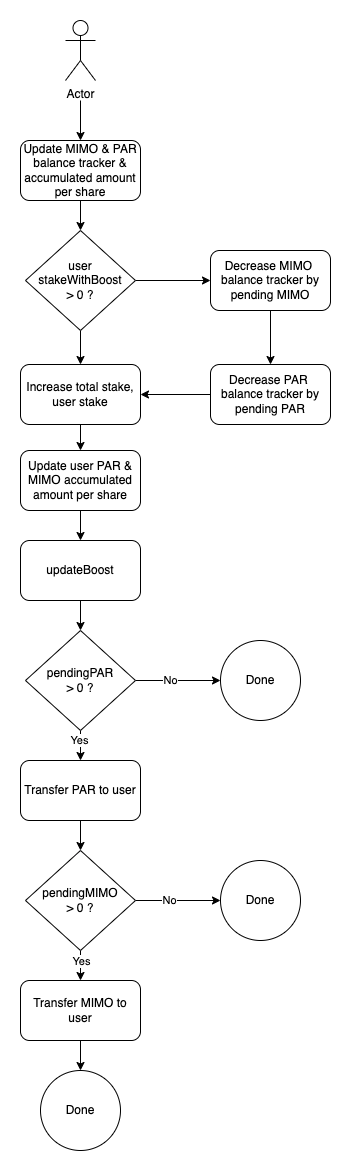

The diagram above was exported from draw.io. Its source (the exported page's mxGraphModel, read from the mxfile embedded in the PNG):
<mxGraphModel dx="1426" dy="638" grid="1" gridSize="10" guides="1" tooltips="1" connect="1" arrows="1" fold="1" page="1" pageScale="1" pageWidth="1169" pageHeight="827" math="0" shadow="0">
  <root>
    <mxCell id="0" />
    <mxCell id="1" parent="0" />
    <mxCell id="H0MdFWBCDduiA42ESMZI-1" value="Actor" style="shape=umlActor;verticalLabelPosition=bottom;verticalAlign=top;html=1;outlineConnect=0;" vertex="1" parent="1">
      <mxGeometry x="105" y="40" width="30" height="60" as="geometry" />
    </mxCell>
    <mxCell id="H0MdFWBCDduiA42ESMZI-13" style="edgeStyle=orthogonalEdgeStyle;rounded=0;orthogonalLoop=1;jettySize=auto;html=1;exitX=0.5;exitY=1;exitDx=0;exitDy=0;entryX=0.5;entryY=0;entryDx=0;entryDy=0;endArrow=classic;endFill=1;endSize=6;strokeWidth=1;" edge="1" parent="1" source="H0MdFWBCDduiA42ESMZI-2" target="H0MdFWBCDduiA42ESMZI-4">
      <mxGeometry relative="1" as="geometry" />
    </mxCell>
    <mxCell id="H0MdFWBCDduiA42ESMZI-2" value="Update MIMO &amp;amp; PAR balance tracker &amp;amp; accumulated amount per share" style="rounded=1;whiteSpace=wrap;html=1;" vertex="1" parent="1">
      <mxGeometry x="60" y="160" width="120" height="60" as="geometry" />
    </mxCell>
    <mxCell id="H0MdFWBCDduiA42ESMZI-14" style="edgeStyle=orthogonalEdgeStyle;rounded=0;orthogonalLoop=1;jettySize=auto;html=1;exitX=0.5;exitY=1;exitDx=0;exitDy=0;entryX=0.5;entryY=0;entryDx=0;entryDy=0;endArrow=classic;endFill=1;endSize=6;strokeWidth=1;" edge="1" parent="1" source="H0MdFWBCDduiA42ESMZI-4" target="H0MdFWBCDduiA42ESMZI-5">
      <mxGeometry relative="1" as="geometry" />
    </mxCell>
    <mxCell id="H0MdFWBCDduiA42ESMZI-30" style="edgeStyle=orthogonalEdgeStyle;rounded=0;orthogonalLoop=1;jettySize=auto;html=1;exitX=1;exitY=0.5;exitDx=0;exitDy=0;entryX=0;entryY=0.5;entryDx=0;entryDy=0;endArrow=classic;endFill=1;endSize=6;strokeWidth=1;" edge="1" parent="1" source="H0MdFWBCDduiA42ESMZI-4" target="H0MdFWBCDduiA42ESMZI-27">
      <mxGeometry relative="1" as="geometry" />
    </mxCell>
    <mxCell id="H0MdFWBCDduiA42ESMZI-4" value="user&lt;br&gt;stakeWithBoost&lt;br&gt;&amp;gt; 0 ?" style="rhombus;whiteSpace=wrap;html=1;" vertex="1" parent="1">
      <mxGeometry x="65" y="250" width="110" height="100" as="geometry" />
    </mxCell>
    <mxCell id="H0MdFWBCDduiA42ESMZI-15" style="edgeStyle=orthogonalEdgeStyle;rounded=0;orthogonalLoop=1;jettySize=auto;html=1;exitX=0.5;exitY=1;exitDx=0;exitDy=0;endArrow=classic;endFill=1;endSize=6;strokeWidth=1;" edge="1" parent="1" source="H0MdFWBCDduiA42ESMZI-5" target="H0MdFWBCDduiA42ESMZI-6">
      <mxGeometry relative="1" as="geometry" />
    </mxCell>
    <mxCell id="H0MdFWBCDduiA42ESMZI-5" value="Increase total stake, user stake" style="rounded=1;whiteSpace=wrap;html=1;" vertex="1" parent="1">
      <mxGeometry x="60" y="384" width="120" height="60" as="geometry" />
    </mxCell>
    <mxCell id="H0MdFWBCDduiA42ESMZI-16" style="edgeStyle=orthogonalEdgeStyle;rounded=0;orthogonalLoop=1;jettySize=auto;html=1;exitX=0.5;exitY=1;exitDx=0;exitDy=0;entryX=0.5;entryY=0;entryDx=0;entryDy=0;endArrow=classic;endFill=1;endSize=6;strokeWidth=1;" edge="1" parent="1" source="H0MdFWBCDduiA42ESMZI-6" target="H0MdFWBCDduiA42ESMZI-7">
      <mxGeometry relative="1" as="geometry" />
    </mxCell>
    <mxCell id="H0MdFWBCDduiA42ESMZI-6" value="Update user PAR &amp;amp; MIMO accumulated amount per share" style="rounded=1;whiteSpace=wrap;html=1;" vertex="1" parent="1">
      <mxGeometry x="60" y="470" width="120" height="60" as="geometry" />
    </mxCell>
    <mxCell id="H0MdFWBCDduiA42ESMZI-17" style="edgeStyle=orthogonalEdgeStyle;rounded=0;orthogonalLoop=1;jettySize=auto;html=1;exitX=0.5;exitY=1;exitDx=0;exitDy=0;endArrow=classic;endFill=1;endSize=6;strokeWidth=1;" edge="1" parent="1" source="H0MdFWBCDduiA42ESMZI-7" target="H0MdFWBCDduiA42ESMZI-8">
      <mxGeometry relative="1" as="geometry" />
    </mxCell>
    <mxCell id="H0MdFWBCDduiA42ESMZI-7" value="updateBoost" style="rounded=1;whiteSpace=wrap;html=1;" vertex="1" parent="1">
      <mxGeometry x="60" y="560" width="120" height="60" as="geometry" />
    </mxCell>
    <mxCell id="H0MdFWBCDduiA42ESMZI-18" style="edgeStyle=orthogonalEdgeStyle;rounded=0;orthogonalLoop=1;jettySize=auto;html=1;exitX=0.5;exitY=1;exitDx=0;exitDy=0;entryX=0.5;entryY=0;entryDx=0;entryDy=0;endArrow=classic;endFill=1;endSize=6;strokeWidth=1;" edge="1" parent="1" source="H0MdFWBCDduiA42ESMZI-8" target="H0MdFWBCDduiA42ESMZI-9">
      <mxGeometry relative="1" as="geometry" />
    </mxCell>
    <mxCell id="OkarcPhwb123EoVtWRSk-3" value="Yes" style="edgeLabel;html=1;align=center;verticalAlign=middle;resizable=0;points=[];" vertex="1" connectable="0" parent="H0MdFWBCDduiA42ESMZI-18">
      <mxGeometry x="-0.4" y="-2" relative="1" as="geometry">
        <mxPoint as="offset" />
      </mxGeometry>
    </mxCell>
    <mxCell id="H0MdFWBCDduiA42ESMZI-26" style="edgeStyle=orthogonalEdgeStyle;rounded=0;orthogonalLoop=1;jettySize=auto;html=1;exitX=1;exitY=0.5;exitDx=0;exitDy=0;endArrow=classic;endFill=1;endSize=6;strokeWidth=1;" edge="1" parent="1" source="H0MdFWBCDduiA42ESMZI-8" target="H0MdFWBCDduiA42ESMZI-25">
      <mxGeometry relative="1" as="geometry" />
    </mxCell>
    <mxCell id="OkarcPhwb123EoVtWRSk-2" value="No" style="edgeLabel;html=1;align=center;verticalAlign=middle;resizable=0;points=[];" vertex="1" connectable="0" parent="H0MdFWBCDduiA42ESMZI-26">
      <mxGeometry x="-0.2" y="1" relative="1" as="geometry">
        <mxPoint as="offset" />
      </mxGeometry>
    </mxCell>
    <mxCell id="H0MdFWBCDduiA42ESMZI-8" value="pendingPAR&lt;br&gt;&amp;gt; 0 ?" style="rhombus;whiteSpace=wrap;html=1;" vertex="1" parent="1">
      <mxGeometry x="65" y="650" width="110" height="100" as="geometry" />
    </mxCell>
    <mxCell id="H0MdFWBCDduiA42ESMZI-19" style="edgeStyle=orthogonalEdgeStyle;rounded=0;orthogonalLoop=1;jettySize=auto;html=1;exitX=0.5;exitY=1;exitDx=0;exitDy=0;entryX=0.5;entryY=0;entryDx=0;entryDy=0;endArrow=classic;endFill=1;endSize=6;strokeWidth=1;" edge="1" parent="1" source="H0MdFWBCDduiA42ESMZI-9" target="H0MdFWBCDduiA42ESMZI-10">
      <mxGeometry relative="1" as="geometry" />
    </mxCell>
    <mxCell id="H0MdFWBCDduiA42ESMZI-9" value="Transfer PAR to user" style="rounded=1;whiteSpace=wrap;html=1;" vertex="1" parent="1">
      <mxGeometry x="60" y="780" width="120" height="60" as="geometry" />
    </mxCell>
    <mxCell id="H0MdFWBCDduiA42ESMZI-20" style="edgeStyle=orthogonalEdgeStyle;rounded=0;orthogonalLoop=1;jettySize=auto;html=1;exitX=0.5;exitY=1;exitDx=0;exitDy=0;entryX=0.5;entryY=0;entryDx=0;entryDy=0;endArrow=classic;endFill=1;endSize=6;strokeWidth=1;" edge="1" parent="1" source="H0MdFWBCDduiA42ESMZI-10" target="H0MdFWBCDduiA42ESMZI-11">
      <mxGeometry relative="1" as="geometry" />
    </mxCell>
    <mxCell id="OkarcPhwb123EoVtWRSk-6" value="Yes" style="edgeLabel;html=1;align=center;verticalAlign=middle;resizable=0;points=[];" vertex="1" connectable="0" parent="H0MdFWBCDduiA42ESMZI-20">
      <mxGeometry x="-0.2" y="1" relative="1" as="geometry">
        <mxPoint x="-1" y="-2" as="offset" />
      </mxGeometry>
    </mxCell>
    <mxCell id="H0MdFWBCDduiA42ESMZI-24" style="edgeStyle=orthogonalEdgeStyle;rounded=0;orthogonalLoop=1;jettySize=auto;html=1;exitX=1;exitY=0.5;exitDx=0;exitDy=0;endArrow=classic;endFill=1;endSize=6;strokeWidth=1;" edge="1" parent="1" source="H0MdFWBCDduiA42ESMZI-10" target="H0MdFWBCDduiA42ESMZI-23">
      <mxGeometry relative="1" as="geometry" />
    </mxCell>
    <mxCell id="OkarcPhwb123EoVtWRSk-4" value="No" style="edgeLabel;html=1;align=center;verticalAlign=middle;resizable=0;points=[];" vertex="1" connectable="0" parent="H0MdFWBCDduiA42ESMZI-24">
      <mxGeometry x="-0.2235" y="1" relative="1" as="geometry">
        <mxPoint as="offset" />
      </mxGeometry>
    </mxCell>
    <mxCell id="H0MdFWBCDduiA42ESMZI-10" value="pendingMIMO&lt;br&gt;&amp;gt; 0 ?" style="rhombus;whiteSpace=wrap;html=1;" vertex="1" parent="1">
      <mxGeometry x="65" y="870" width="110" height="100" as="geometry" />
    </mxCell>
    <mxCell id="H0MdFWBCDduiA42ESMZI-22" style="edgeStyle=orthogonalEdgeStyle;rounded=0;orthogonalLoop=1;jettySize=auto;html=1;exitX=0.5;exitY=1;exitDx=0;exitDy=0;entryX=0.5;entryY=0;entryDx=0;entryDy=0;endArrow=classic;endFill=1;endSize=6;strokeWidth=1;" edge="1" parent="1" source="H0MdFWBCDduiA42ESMZI-11" target="H0MdFWBCDduiA42ESMZI-21">
      <mxGeometry relative="1" as="geometry" />
    </mxCell>
    <mxCell id="H0MdFWBCDduiA42ESMZI-11" value="Transfer MIMO to user" style="rounded=1;whiteSpace=wrap;html=1;" vertex="1" parent="1">
      <mxGeometry x="60" y="1000" width="120" height="60" as="geometry" />
    </mxCell>
    <mxCell id="H0MdFWBCDduiA42ESMZI-12" value="" style="endArrow=classic;html=1;rounded=0;endSize=6;strokeWidth=1;" edge="1" parent="1" target="H0MdFWBCDduiA42ESMZI-2">
      <mxGeometry width="50" height="50" relative="1" as="geometry">
        <mxPoint x="120" y="120" as="sourcePoint" />
        <mxPoint x="540" y="240" as="targetPoint" />
      </mxGeometry>
    </mxCell>
    <mxCell id="H0MdFWBCDduiA42ESMZI-21" value="Done" style="ellipse;whiteSpace=wrap;html=1;aspect=fixed;" vertex="1" parent="1">
      <mxGeometry x="80" y="1090" width="80" height="80" as="geometry" />
    </mxCell>
    <mxCell id="H0MdFWBCDduiA42ESMZI-23" value="Done" style="ellipse;whiteSpace=wrap;html=1;aspect=fixed;" vertex="1" parent="1">
      <mxGeometry x="260" y="880" width="80" height="80" as="geometry" />
    </mxCell>
    <mxCell id="H0MdFWBCDduiA42ESMZI-25" value="Done" style="ellipse;whiteSpace=wrap;html=1;aspect=fixed;" vertex="1" parent="1">
      <mxGeometry x="260" y="660" width="80" height="80" as="geometry" />
    </mxCell>
    <mxCell id="H0MdFWBCDduiA42ESMZI-31" style="edgeStyle=orthogonalEdgeStyle;rounded=0;orthogonalLoop=1;jettySize=auto;html=1;exitX=0.5;exitY=1;exitDx=0;exitDy=0;entryX=0.5;entryY=0;entryDx=0;entryDy=0;endArrow=classic;endFill=1;endSize=6;strokeWidth=1;" edge="1" parent="1" source="H0MdFWBCDduiA42ESMZI-27" target="H0MdFWBCDduiA42ESMZI-29">
      <mxGeometry relative="1" as="geometry" />
    </mxCell>
    <mxCell id="H0MdFWBCDduiA42ESMZI-27" value="Decrease MIMO&amp;nbsp; balance tracker by pending MIMO" style="rounded=1;whiteSpace=wrap;html=1;" vertex="1" parent="1">
      <mxGeometry x="250" y="270" width="120" height="60" as="geometry" />
    </mxCell>
    <mxCell id="H0MdFWBCDduiA42ESMZI-32" style="edgeStyle=orthogonalEdgeStyle;rounded=0;orthogonalLoop=1;jettySize=auto;html=1;exitX=0;exitY=0.5;exitDx=0;exitDy=0;endArrow=classic;endFill=1;endSize=6;strokeWidth=1;" edge="1" parent="1" source="H0MdFWBCDduiA42ESMZI-29" target="H0MdFWBCDduiA42ESMZI-5">
      <mxGeometry relative="1" as="geometry" />
    </mxCell>
    <mxCell id="H0MdFWBCDduiA42ESMZI-29" value="Decrease PAR&amp;nbsp; balance tracker by pending PAR" style="rounded=1;whiteSpace=wrap;html=1;" vertex="1" parent="1">
      <mxGeometry x="250" y="384" width="120" height="60" as="geometry" />
    </mxCell>
  </root>
</mxGraphModel>